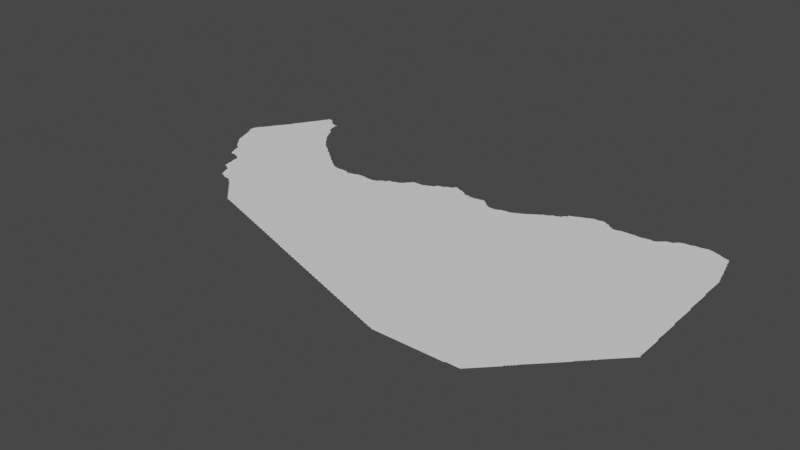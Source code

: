 # Source: somaliland.blend  (saved by Blender 3.3.6; exported with 4.5.12 LTS)
import bpy
from mathutils import Matrix  # noqa: F401  (used for matrix-valued properties, if any)

bpy.ops.wm.read_factory_settings(use_empty=True)
scene = bpy.context.scene
scene.name = 'Scene'

# ---- collections
col_collection = bpy.data.collections.new('Collection'); scene.collection.children.link(col_collection)

# ---- node groups
ng_auto_smooth = bpy.data.node_groups.new('Auto Smooth', 'GeometryNodeTree')
_s = ng_auto_smooth.interface.new_socket(name='Geometry', in_out='OUTPUT', socket_type='NodeSocketGeometry')
_s = ng_auto_smooth.interface.new_socket(name='Geometry', in_out='INPUT', socket_type='NodeSocketGeometry')
_s = ng_auto_smooth.interface.new_socket(name='Angle', in_out='INPUT', socket_type='NodeSocketFloat')
_s.subtype = 'ANGLE'
_s.min_value = 0.0
_s.max_value = 3.142
ng_auto_smooth.is_modifier = True
_N = ng_auto_smooth.nodes; _L = ng_auto_smooth.links
n0 = _N.new('NodeGroupOutput'); n0.name = 'Group Output'; n0.location = (480, -100)
n1 = _N.new('NodeGroupInput'); n1.name = 'Group Input'; n1.location = (-420, -300)
n2 = _N.new('NodeGroupInput'); n2.name = 'Group Input.001'; n2.location = (-60, -100)
n3 = _N.new('GeometryNodeSetShadeSmooth'); n3.name = 'Set Shade Smooth'; n3.location = (120, -100)
n3.domain = 'EDGE'
n4 = _N.new('GeometryNodeSetShadeSmooth'); n4.name = 'Set Shade Smooth.001'; n4.location = (300, -100)
n5 = _N.new('GeometryNodeInputMeshEdgeAngle'); n5.name = 'Edge Angle'; n5.location = (-420, -220)
n6 = _N.new('GeometryNodeInputEdgeSmooth'); n6.name = 'Is Edge Smooth'; n6.location = (-60, -160)
n7 = _N.new('GeometryNodeInputShadeSmooth'); n7.name = 'Is Face Smooth'; n7.location = (-240, -340)
n8 = _N.new('FunctionNodeBooleanMath'); n8.name = 'Boolean Math'; n8.location = (-60, -220)
n9 = _N.new('FunctionNodeCompare'); n9.name = 'Compare'; n9.location = (-240, -180)
n9.operation = 'LESS_EQUAL'
_L.new(n5.outputs[0], n9.inputs[0])
_L.new(n4.outputs[0], n0.inputs[0])
_L.new(n1.outputs[1], n9.inputs[1])
_L.new(n9.outputs[0], n8.inputs[0])
_L.new(n7.outputs[0], n8.inputs[1])
_L.new(n2.outputs[0], n3.inputs[0])
_L.new(n6.outputs[0], n3.inputs[1])
_L.new(n3.outputs[0], n4.inputs[0])
_L.new(n8.outputs[0], n3.inputs[2])
n0.is_active_output = True

# ---- world
world_world = bpy.data.worlds.new('World'); scene.world = world_world
world_world.use_nodes = True; world_world.node_tree.nodes.clear()
_N = world_world.node_tree.nodes; _L = world_world.node_tree.links
n0 = _N.new('ShaderNodeOutputWorld'); n0.name = 'World Output'; n0.location = (300, 300)
n1 = _N.new('ShaderNodeBackground'); n1.name = 'Background'; n1.location = (10, 300)
n1.inputs[0].default_value = (0.05088, 0.05088, 0.05088, 1.0)
_L.new(n1.outputs[0], n0.inputs[0])
n0.is_active_output = True
world_world.color = (0.05088, 0.05088, 0.05088)
world_world.use_sun_shadow = False
world_world.sun_shadow_jitter_overblur = 0.0

# ---- meshes
me_mesh = bpy.data.meshes.new('Mesh')
me_mesh.from_pydata([(42.88, 10.22, -5.28e-08), (42.87, 10.23, -8.768e-08), (43.08, 9.915, -7.501e-08), (43.1, 9.899, -4.217e-08), (43.09, 9.911, -9.079e-08), (43.11, 9.89, -4.162e-08), (43.11, 9.893, -8.99e-08), (43.12, 9.917, -9.988e-08), (43.11, 9.89, -3.329e-08), (43.12, 9.893, -8.362e-08), (43.11, 9.896, -7.38e-08), (43.13, 9.896, -8.641e-08), (43.15, 9.897, -6.694e-08), (43.17, 9.893, -8.723e-08), (43.19, 9.878, -8.597e-08), (43.19, 9.89, -9.776e-08), (42.9, 10.19, -6.796e-08), (42.89, 10.21, -9.509e-08), (42.91, 10.17, -7.658e-08), (42.91, 10.19, -9.587e-08), (42.94, 10.14, -7.066e-08), (42.93, 10.15, -8.269e-08), (42.93, 10.17, -9.846e-08), (42.96, 10.12, -6.126e-08), (42.95, 10.13, -8.92e-08), (42.98, 10.1, -7.125e-08), (42.97, 10.11, -9.368e-08), (42.99, 10.09, -9.326e-08), (43.01, 10.08, -6.638e-08), (43.01, 10.09, -9.848e-08), (43.04, 10.02, -4.162e-08), (43.04, 10.03, -7.277e-08), (43.03, 10.05, -8.723e-08), (43.03, 10.07, -9.518e-08), (43.06, 9.973, -6.564e-08), (43.05, 9.991, -8.492e-08), (43.05, 10.01, -9.644e-08), (43.08, 9.932, -8.091e-08), (43.07, 9.951, -8.934e-08), (43.07, 9.97, -9.848e-08), (43.19, 10.08, -9.988e-08), (43.32, 9.6, -3.329e-08), (43.33, 9.596, -8.358e-08), (43.36, 9.58, -4.162e-08), (43.35, 9.591, -9.661e-08), (43.37, 9.575, -7.787e-08), (43.4, 9.559, -4.412e-08), (43.39, 9.571, -8.758e-08), (43.42, 9.512, -6.972e-08), (43.41, 9.531, -8.49e-08), (43.41, 9.551, -9.194e-08), (43.44, 9.458, -4.162e-08), (43.44, 9.472, -7.581e-08), (43.43, 9.491, -9.063e-08), (43.63, 9.552, -9.988e-08), (43.46, 9.419, -4.217e-08), (43.45, 9.432, -8.031e-08), (43.45, 9.451, -9.184e-08), (43.47, 9.415, -8.092e-08), (43.5, 9.399, -4.412e-08), (43.49, 9.411, -9.317e-08), (43.51, 9.395, -8.568e-08), (43.21, 9.873, -8.566e-08), (43.23, 9.858, -6.409e-08), (43.23, 9.87, -9.681e-08), (43.26, 9.834, -4.661e-08), (43.25, 9.853, -8.604e-08), (43.28, 9.732, -5.261e-08), (43.28, 9.751, -7.816e-08), (43.27, 9.771, -8.523e-08), (43.27, 9.79, -8.997e-08), (43.27, 9.81, -9.378e-08), (43.27, 9.83, -9.662e-08), (43.3, 9.632, -6.187e-08), (43.3, 9.651, -7.937e-08), (43.29, 9.671, -8.721e-08), (43.29, 9.69, -9.227e-08), (43.29, 9.71, -9.748e-08), (43.29, 9.73, -9.926e-08), (43.31, 9.611, -9.332e-08), (43.45, 9.868, -9.988e-08), (43.58, 10.7, -9.988e-08), (43.73, 9.273, -7.732e-08), (43.75, 9.253, -7.732e-08), (43.75, 9.27, -9.627e-08), (43.77, 9.233, -7.732e-08), (43.77, 9.25, -9.926e-08), (43.79, 9.213, -8.951e-08), (43.79, 9.23, -9.926e-08), (43.81, 9.193, -7.732e-08), (43.81, 9.21, -9.926e-08), (43.83, 9.173, -7.732e-08), (43.83, 9.19, -9.926e-08), (43.54, 9.379, -4.412e-08), (43.53, 9.391, -9.34e-08), (43.55, 9.377, -8.446e-08), (43.57, 9.375, -9.117e-08), (43.59, 9.372, -8.942e-08), (43.61, 9.371, -9.499e-08), (43.63, 9.359, -5.29e-08), (43.63, 9.37, -9.848e-08), (43.66, 9.34, -6.591e-08), (43.65, 9.352, -8.293e-08), (43.67, 9.332, -9.008e-08), (43.69, 9.313, -7.894e-08), (43.71, 9.293, -7.732e-08), (43.71, 9.31, -9.926e-08), (43.73, 9.29, -9.926e-08), (44.14, 9.925, -9.988e-08), (44.13, 8.958, -5.993e-08), (44.15, 8.955, -8.435e-08), (43.85, 9.153, -7.732e-08), (43.85, 9.17, -9.513e-08), (43.87, 9.133, -7.732e-08), (43.87, 9.15, -9.926e-08), (43.89, 9.113, -7.732e-08), (43.89, 9.13, -9.926e-08), (43.91, 9.093, -7.732e-08), (43.91, 9.11, -9.513e-08), (43.93, 9.073, -7.732e-08), (43.93, 9.09, -9.926e-08), (43.95, 9.053, -7.732e-08), (43.95, 9.07, -9.926e-08), (43.97, 9.033, -7.732e-08), (43.97, 9.05, -9.513e-08), (44.05, 9.317, -9.988e-08), (43.99, 9.013, -7.732e-08), (43.99, 9.03, -9.926e-08), (44.01, 8.998, -5.993e-08), (44.01, 9.01, -9.705e-08), (44.03, 8.995, -8.864e-08), (44.05, 8.991, -9.856e-08), (44.07, 8.978, -7.921e-08), (44.07, 8.99, -9.848e-08), (44.09, 8.975, -8.435e-08), (44.11, 8.971, -9.304e-08), (44.13, 8.97, -9.852e-08), (44.19, 10.28, -9.988e-08), (44.17, 8.951, -8.953e-08), (44.19, 8.938, -5.993e-08), (44.19, 8.95, -9.756e-08), (44.21, 8.935, -8.435e-08), (44.23, 8.931, -9.468e-08), (44.25, 8.918, -5.993e-08), (44.25, 8.93, -9.848e-08), (44.27, 8.915, -8.435e-08), (44.25, 8.981, -9.988e-08), (44.29, 8.911, -9.304e-08), (44.31, 8.898, -5.993e-08), (44.31, 8.91, -9.848e-08), (44.33, 8.895, -9.454e-08), (44.35, 8.891, -8.953e-08), (44.37, 8.878, -5.993e-08), (44.37, 8.89, -9.756e-08), (44.66, 9.064, -9.988e-08), (44.39, 8.875, -8.435e-08), (44.41, 8.871, -9.517e-08), (44.43, 8.858, -5.993e-08), (44.43, 8.87, -9.848e-08), (44.45, 8.855, -8.435e-08), (44.47, 8.851, -8.953e-08), (44.53, 9.562, -9.988e-08), (44.42, 9.79, -7.491e-08), (44.49, 9.82, -8.74e-08), (44.49, 8.838, -5.993e-08), (44.49, 8.85, -9.848e-08), (44.51, 8.835, -8.362e-08), (44.53, 8.831, -9.504e-08), (44.55, 8.818, -6.459e-08), (44.55, 8.83, -9.716e-08), (44.57, 8.814, -8.407e-08), (44.59, 8.811, -9.387e-08), (44.61, 8.798, -6.459e-08), (44.61, 8.81, -9.926e-08), (44.63, 8.794, -8.407e-08), (44.65, 8.791, -9.387e-08), (44.67, 8.778, -6.459e-08), (44.67, 8.79, -9.926e-08), (44.69, 8.774, -8.87e-08), (44.71, 8.771, -9.089e-08), (44.73, 8.758, -6.459e-08), (44.73, 8.77, -9.926e-08), (44.75, 8.754, -8.872e-08), (44.77, 8.751, -9.512e-08), (44.79, 8.738, -6.459e-08), (44.79, 8.75, -9.447e-08), (44.83, 9.706, -9.988e-08), (44.62, 9.82, -9.364e-08), (44.73, 9.8, 0.0), (44.74, 9.85, -9.988e-08), (44.67, 10.27, -9.988e-08), (45.09, 8.638, -6.459e-08), (45.11, 8.634, -9.624e-08), (44.81, 8.734, -8.407e-08), (44.83, 8.731, -9.387e-08), (44.85, 8.718, -6.459e-08), (44.85, 8.73, -9.926e-08), (44.87, 8.714, -8.87e-08), (44.89, 8.711, -9.089e-08), (44.91, 8.698, -6.459e-08), (44.91, 8.71, -9.716e-08), (44.93, 8.694, -8.407e-08), (44.95, 8.691, -9.875e-08), (44.97, 8.678, -6.459e-08), (44.97, 8.69, -9.884e-08), (44.99, 8.674, -8.407e-08), (45.01, 8.671, -9.089e-08), (45.03, 8.658, -6.459e-08), (45.03, 8.67, -9.926e-08), (45.05, 8.654, -8.87e-08), (45.07, 8.651, -9.387e-08), (45.09, 8.65, -9.926e-08), (45.47, 9.393, -9.988e-08), (44.86, 9.994, -9.988e-08), (45.26, 10.31, -9.988e-08), (45.14, 9.8, -2.497e-08), (45.16, 9.85, -9.988e-08), (44.93, 10.4, -9.974e-08), (45.13, 8.631, -9.089e-08), (45.15, 8.618, -6.459e-08), (45.15, 8.63, -9.964e-08), (45.17, 8.614, -8.872e-08), (45.19, 8.611, -9.387e-08), (45.21, 8.598, -6.68e-08), (45.21, 8.61, -9.926e-08), (45.7, 8.85, -9.988e-08), (45.23, 8.594, -8.529e-08), (45.26, 8.58, -3.329e-08), (45.25, 8.591, -9.387e-08), (45.27, 8.578, -7.894e-08), (45.29, 8.574, -8.529e-08), (45.31, 8.571, -8.925e-08), (45.33, 8.558, -6.972e-08), (45.35, 8.554, -8.529e-08), (45.37, 8.551, -9.726e-08), (45.38, 8.54, -3.329e-08), (45.39, 8.538, -6.972e-08), (45.41, 8.534, -8.965e-08), (45.44, 8.52, -6.443e-08), (45.43, 8.531, -9.76e-08), (45.24, 9.82, -9.988e-08), (45.45, 8.518, -6.972e-08), (45.47, 8.514, -8.529e-08), (45.71, 8.557, -9.988e-08), (45.5, 8.5, -3.329e-08), (45.49, 8.511, -9.136e-08), (45.51, 8.498, -8.707e-08), (45.53, 8.494, -8.963e-08), (45.56, 8.48, -6.443e-08), (45.55, 8.491, -9.23e-08), (45.57, 8.478, -6.972e-08), (45.59, 8.474, -8.529e-08), (45.61, 8.471, -9.318e-08), (45.63, 8.458, -8.59e-08), (45.65, 8.454, -8.529e-08), (45.67, 8.451, -9.136e-08), (45.69, 8.438, -7.561e-08), (45.71, 8.434, -8.529e-08), (45.74, 8.42, -3.329e-08), (45.73, 8.431, -9.622e-08), (45.75, 8.418, -6.972e-08), (45.56, 9.81, -9.676e-08), (45.67, 9.81, -2.497e-08), (45.76, 9.805, -7.491e-08), (46.04, 8.32, -4.162e-08), (46.05, 8.317, -7.142e-08), (46.07, 8.314, -9.1e-08), (45.77, 8.414, -9.117e-08), (45.8, 8.4, -3.329e-08), (45.79, 8.411, -9.136e-08), (45.81, 8.398, -6.972e-08), (45.83, 8.394, -8.529e-08), (45.86, 8.38, -3.329e-08), (45.85, 8.391, -9.374e-08), (45.87, 8.378, -6.972e-08), (45.89, 8.374, -8.967e-08), (45.92, 8.36, -4.162e-08), (45.91, 8.371, -8.975e-08), (45.93, 8.357, -9.4e-08), (45.95, 8.354, -8.738e-08), (45.98, 8.34, -4.162e-08), (45.97, 8.351, -9.246e-08), (45.99, 8.337, -8.028e-08), (46.01, 8.334, -8.738e-08), (46.03, 8.455, -9.988e-08), (46.03, 8.331, -9.246e-08), (46.01, 9.82, -7.491e-08), (45.88, 10.12, -9.988e-08), (46.12, 9.81, -6.867e-08), (46.1, 8.3, -4.162e-08), (46.09, 8.311, -9.58e-08), (46.11, 8.297, -8.028e-08), (46.13, 8.294, -8.738e-08), (46.16, 8.28, -4.162e-08), (46.15, 8.291, -9.246e-08), (46.17, 8.277, -8.028e-08), (46.19, 8.274, -9.784e-08), (46.22, 8.26, -4.162e-08), (46.21, 8.271, -9.472e-08), (46.23, 8.257, -8.345e-08), (46.25, 8.254, -8.738e-08), (46.28, 8.24, -4.162e-08), (46.27, 8.251, -9.495e-08), (46.29, 8.237, -7.142e-08), (46.31, 8.234, -9.788e-08), (46.34, 8.22, -4.162e-08), (46.33, 8.231, -9.79e-08), (46.35, 8.217, -7.142e-08), (46.37, 8.214, -9.287e-08), (46.4, 8.2, -4.162e-08), (46.39, 8.211, -8.602e-08), (46.47, 8.905, -9.988e-08), (46.51, 9.621, -9.988e-08), (46.22, 9.825, -9.676e-08), (46.37, 9.814, -7.491e-08), (46.39, 10.11, -9.988e-08), (46.41, 8.197, -7.142e-08), (46.43, 8.194, -9.456e-08), (46.46, 8.18, -4.162e-08), (46.45, 8.191, -9.91e-08), (46.47, 8.177, -8.028e-08), (46.49, 8.174, -9.236e-08), (46.52, 8.16, -4.162e-08), (46.51, 8.171, -9.246e-08), (46.53, 8.157, -7.142e-08), (46.47, 8.341, -9.988e-08), (46.55, 8.154, -8.738e-08), (46.58, 8.14, -4.162e-08), (46.57, 8.151, -9.659e-08), (46.59, 8.137, -7.142e-08), (46.61, 8.133, -9.207e-08), (46.64, 8.12, -4.439e-08), (46.63, 8.13, -9.824e-08), (46.65, 8.117, -8.246e-08), (46.67, 8.113, -9.098e-08), (46.7, 8.1, -7.047e-08), (46.69, 8.11, -9.43e-08), (46.86, 8.185, -9.988e-08), (46.71, 8.097, -7.513e-08), (46.63, 8.996, -9.988e-08), (46.56, 9.0, -4.994e-08), (46.46, 9.82, -4.994e-08), (46.54, 9.82, -9.364e-08), (46.56, 9.944, -9.364e-08), (47.17, 9.947, -9.988e-08), (46.56, 9.997, -7.491e-08), (46.56, 10.08, -2.497e-08), (46.56, 10.2, 0.0), (46.58, 10.11, -7.491e-08), (46.6, 10.24, -9.988e-08), (46.8, 10.51, -9.988e-08), (47.0, 8.0, -4.439e-08), (47.01, 8.0, -4.994e-08), (47.03, 8.0, -4.994e-08), (46.73, 8.093, -9.245e-08), (46.76, 8.08, -4.439e-08), (46.75, 8.09, -9.43e-08), (46.77, 8.077, -7.513e-08), (46.79, 8.073, -8.694e-08), (46.82, 8.06, -7.788e-08), (46.81, 8.07, -9.43e-08), (46.83, 8.057, -7.513e-08), (46.85, 8.053, -8.694e-08), (46.88, 8.04, -4.439e-08), (46.87, 8.05, -9.295e-08), (46.89, 8.037, -7.513e-08), (46.91, 8.033, -8.694e-08), (46.94, 8.02, -4.439e-08), (46.93, 8.03, -9.43e-08), (46.95, 8.017, -8.745e-08), (46.97, 8.013, -8.694e-08), (46.99, 8.01, -1e-07), (47.04, 9.66, -8.74e-08), (47.88, 10.6, -9.988e-08), (47.05, 8.0, -4.994e-08), (47.07, 8.0, -4.994e-08), (47.09, 8.0, -4.994e-08), (47.11, 8.0, -4.994e-08), (47.13, 8.0, -4.994e-08), (47.15, 8.0, -4.994e-08), (47.17, 8.0, -4.994e-08), (47.19, 8.0, -4.994e-08), (47.21, 8.0, -4.994e-08), (47.23, 8.0, -4.994e-08), (47.25, 8.0, -4.994e-08), (47.27, 8.0, -4.994e-08), (47.29, 8.0, -4.994e-08), (47.31, 8.0, -4.994e-08), (47.33, 8.0, -4.994e-08), (47.35, 8.0, -4.994e-08), (47.42, 8.732, -9.988e-08), (47.3, 9.655, -9.364e-08), (47.15, 9.65, -9.676e-08), (47.39, 9.66, -7.491e-08), (47.37, 8.0, -4.994e-08), (47.39, 8.0, -4.994e-08), (47.41, 8.0, -4.994e-08), (47.43, 8.0, -4.994e-08), (47.45, 8.0, -4.994e-08), (47.47, 8.0, -4.994e-08), (47.49, 8.0, -4.994e-08), (47.51, 8.0, -4.994e-08), (47.52, 8.0, -8.452e-08), (47.54, 8.0, -8.205e-08), (47.58, 8.0, -4.994e-08), (47.61, 8.0, -4.994e-08), (47.63, 8.0, -4.994e-08), (47.7, 8.0, -4.994e-08), (47.68, 8.045, -9.988e-08), (47.62, 9.645, -9.988e-08), (47.48, 9.665, -9.364e-08), (47.77, 8.0, -4.994e-08), (47.79, 8.0, -4.994e-08), (47.83, 8.0, -4.792e-08), (47.83, 8.01, -9.831e-08), (47.85, 8.01, -9.58e-08), (47.89, 8.01, -9.364e-08), (47.97, 8.01, -9.35e-08), (47.99, 8.011, -9.055e-08), (48.01, 8.03, -9.107e-08), (47.74, 9.432, -9.988e-08), (47.73, 9.64, -8.74e-08), (48.01, 9.666, -8.74e-08), (47.91, 9.67, -9.676e-08), (48.0, 8.016, -6.703e-08), (48.02, 8.036, -6.703e-08), (48.03, 8.051, -9.282e-08), (48.04, 8.057, -7.777e-08), (48.05, 8.071, -9.185e-08), (48.07, 8.238, -9.988e-08), (48.06, 8.077, -6.126e-08), (48.07, 8.091, -9.185e-08), (48.08, 8.096, -5.868e-08), (48.09, 8.111, -8.928e-08), (48.1, 8.118, -5.327e-08), (48.11, 8.131, -8.928e-08), (48.12, 8.138, -5.327e-08), (48.13, 8.151, -8.814e-08), (48.14, 8.159, -6.686e-08), (48.15, 8.172, -8.602e-08), (48.16, 8.179, -6.644e-08), (48.17, 8.192, -8.602e-08), (48.18, 8.199, -6.584e-08), (48.19, 8.212, -8.368e-08), (48.2, 8.22, -3.329e-08), (48.21, 8.232, -8.844e-08), (48.25, 8.29, -9.816e-08), (48.22, 8.24, -3.329e-08), (48.23, 8.252, -7.366e-08), (48.24, 8.26, -3.329e-08), (48.25, 8.273, -7.838e-08), (48.27, 8.293, -7.732e-08), (48.27, 8.31, -9.924e-08), (48.29, 8.313, -7.829e-08), (48.3, 8.551, -9.988e-08), (48.29, 8.33, -9.81e-08), (48.31, 8.334, -7.468e-08), (48.31, 8.35, -9.76e-08), (48.4, 9.4, -9.988e-08), (48.12, 9.653, -9.364e-08), (48.23, 9.67, -9.364e-08), (48.35, 9.682, -9.988e-08), (48.33, 8.354, -7.468e-08), (48.33, 8.37, -9.76e-08), (48.34, 8.374, -7.391e-08), (48.35, 8.39, -9.104e-08), (48.36, 8.395, -7.135e-08), (48.37, 8.41, -9.587e-08), (48.38, 8.415, -7.135e-08), (48.39, 8.43, -9.587e-08), (48.4, 8.435, -8.089e-08), (48.41, 8.45, -9.399e-08), (48.43, 8.47, -9.341e-08), (48.42, 8.456, -6.703e-08), (48.44, 8.476, -6.703e-08), (48.45, 8.491, -9.294e-08), (48.46, 8.497, -7.782e-08), (48.47, 8.511, -9.185e-08), (48.48, 8.517, -6.126e-08), (48.49, 8.531, -9.185e-08), (48.5, 8.536, -7.805e-08), (48.51, 8.551, -8.928e-08), (48.52, 8.558, -5.327e-08), (48.53, 8.571, -8.26e-08), (48.54, 8.578, -5.327e-08), (48.55, 8.591, -8.835e-08), (48.56, 8.599, -4.217e-08), (48.57, 8.612, -8.602e-08), (48.59, 8.632, -9.688e-08), (48.58, 8.619, -4.217e-08), (48.6, 8.639, -4.217e-08), (48.78, 9.07, -9.988e-08), (48.62, 8.773, -9.988e-08), (48.61, 8.652, -8.437e-08), (48.62, 8.66, -6.143e-08), (48.63, 8.672, -8.161e-08), (48.65, 8.692, -8.226e-08), (48.5, 9.66, -9.364e-08), (48.44, 9.68, -4.994e-08), (48.82, 10.16, -9.988e-08), (48.64, 8.68, -3.329e-08), (48.67, 8.73, -9.781e-08), (48.66, 8.7, -3.329e-08), (48.67, 8.713, -7.894e-08), (48.69, 8.75, -9.755e-08), (48.69, 8.733, -7.732e-08), (48.71, 8.77, -9.689e-08), (48.71, 8.753, -7.732e-08), (48.73, 8.774, -7.468e-08), (48.73, 8.79, -9.76e-08), (48.75, 8.794, -7.468e-08), (48.75, 8.81, -9.319e-08), (48.77, 8.814, -7.491e-08), (48.77, 8.83, -9.587e-08), (48.79, 8.85, -9.474e-08), (48.78, 8.835, -7.135e-08), (48.81, 8.87, -9.461e-08), (48.81, 8.855, -7.135e-08), (48.82, 8.875, -6.796e-08), (48.83, 8.89, -8.883e-08), (48.84, 8.896, -6.703e-08), (48.85, 8.91, -9.399e-08), (48.86, 8.916, -6.703e-08), (48.87, 8.931, -8.662e-08), (48.88, 8.937, -6.126e-08), (48.89, 8.951, -9.185e-08), (48.9, 8.957, -6.126e-08), (48.78, 9.394, -9.988e-08), (48.91, 8.971, -9.176e-08), (48.92, 8.977, -6.126e-08), (48.93, 8.991, -9.033e-08), (48.94, 8.998, -7.303e-08), (48.95, 9.011, -8.928e-08), (48.64, 9.665, -9.364e-08), (48.74, 9.665, -6.867e-08), (48.98, 9.57, -9.988e-08), (48.86, 9.665, -9.052e-08), (48.96, 9.018, -7.288e-08), (48.97, 9.031, -8.928e-08), (48.98, 9.037, -5.527e-08), (48.99, 9.052, -7.766e-08), (49.0, 9.059, -4.217e-08), (49.01, 9.072, -8.602e-08), (49.07, 9.231, -9.819e-08), (49.02, 9.079, -6.615e-08), (49.03, 9.092, -8.469e-08), (49.04, 9.1, -3.329e-08), (49.05, 9.112, -8.161e-08), (49.06, 9.12, -6.11e-08), (49.07, 9.132, -8.161e-08), (49.07, 9.15, -9.536e-08), (49.07, 9.17, -9.364e-08), (49.07, 9.19, -9.364e-08), (49.07, 9.21, -9.364e-08), (49.07, 9.25, -9.275e-08), (49.07, 9.27, -9.275e-08), (49.08, 9.14, -3.329e-08), (49.08, 9.143, -4.439e-08), (49.07, 9.39, -9.806e-08), (49.07, 9.31, -9.421e-08), (49.07, 9.37, -9.426e-08), (49.07, 9.47, -9.192e-08), (49.06, 9.53, -9.147e-08), (49.07, 9.29, -9.275e-08), (49.07, 9.33, -9.156e-08), (49.07, 9.35, -9.156e-08), (49.07, 9.41, -8.99e-08), (49.07, 9.45, -8.99e-08), (49.06, 9.49, -8.74e-08), (49.06, 9.51, -8.74e-08), (49.06, 9.55, -8.517e-08), (49.06, 9.57, -8.324e-08), (49.06, 9.59, -8.324e-08), (49.02, 9.67, -8.74e-08), (49.06, 9.729, -1.051e-07), (49.05, 9.81, -9.78e-08), (49.05, 9.829, -9.368e-08), (49.05, 9.87, -9.364e-08), (49.05, 9.89, -9.215e-08), (49.05, 9.91, -9.275e-08), (49.06, 9.61, -8.324e-08), (49.06, 9.63, -8.088e-08), (49.06, 9.65, -7.491e-08), (49.06, 9.67, -7.491e-08), (49.06, 9.69, -7.491e-08), (49.06, 9.71, -7.491e-08), (49.06, 9.75, -4.994e-08), (49.06, 9.78, -4.994e-08), (49.06, 9.802, -4.162e-08), (49.05, 9.95, -9.857e-08), (49.05, 10.11, -9.756e-08), (49.04, 10.15, -9.632e-08), (49.04, 10.19, -9.764e-08), (49.05, 9.969, -9.412e-08), (49.04, 10.23, -8.889e-08), (49.05, 9.93, -9.275e-08), (49.05, 9.99, -9.156e-08), (49.05, 10.01, -9.156e-08), (49.05, 10.03, -9.156e-08), (49.05, 10.05, -8.975e-08), (49.05, 10.07, -8.99e-08), (49.05, 10.09, -8.99e-08), (49.05, 10.13, -8.756e-08), (49.04, 10.21, -8.468e-08), (42.86, 10.24, 4.162e-08), (43.42, 9.5, -3.47e-08), (43.3, 9.62, 3.329e-08), (43.68, 9.32, -3.586e-08), (45.32, 8.56, -3.494e-08), (45.62, 8.46, 3.329e-08), (45.68, 8.44, 3.329e-08), (47.1, 9.68, 0.0), (47.63, 9.68, 0.0), (47.81, 9.67, -4.37e-08), (48.08, 9.7, -7.491e-08), (48.18, 9.68, 0.0), (42.72, 10.56, -6.126e-08), (42.74, 10.54, -6.873e-08), (42.73, 10.55, -8.856e-08), (42.76, 10.49, -6.564e-08), (42.75, 10.51, -8.881e-08), (42.75, 10.53, -9.492e-08), (42.78, 10.44, -5.375e-08), (42.78, 10.45, -9.4e-08), (42.77, 10.47, -8.934e-08), (42.77, 10.49, -9.848e-08), (42.8, 10.38, -4.162e-08), (42.8, 10.39, -7.513e-08), (42.79, 10.41, -8.751e-08), (42.96, 10.66, -9.988e-08), (42.82, 10.33, -8.29e-08), (42.81, 10.35, -8.529e-08), (42.81, 10.37, -9.246e-08), (42.79, 10.43, -9.328e-08), (42.84, 10.27, -5.845e-08), (42.83, 10.29, -8.209e-08), (42.83, 10.31, -8.972e-08), (42.83, 10.33, -9.926e-08), (42.85, 10.25, -8.209e-08), (42.85, 10.27, -9.681e-08), (43.18, 10.59, -9.988e-08), (42.71, 10.56, -4.162e-08), (42.71, 10.57, -3.329e-08), (42.71, 10.56, -8.99e-08), (42.71, 10.57, -8.879e-08), (42.72, 10.57, -8.74e-08), (42.72, 10.59, -9.057e-08), (42.72, 10.61, -8.299e-08), (42.72, 10.63, -7.966e-08), (42.72, 10.64, -5.527e-08), (42.73, 10.65, -9.182e-08), (42.74, 10.67, -6.796e-08), (42.75, 10.67, -9.681e-08), (42.76, 10.7, -4.162e-08), (42.75, 10.69, -8.165e-08), (42.77, 10.71, -8.402e-08), (42.78, 10.72, -6.023e-08), (42.79, 10.73, -9.121e-08), (42.8, 10.75, -7.491e-08), (42.81, 10.75, -9.677e-08), (42.81, 10.77, -7.93e-08), (42.82, 10.78, -5.28e-08), (42.83, 10.79, -8.879e-08), (42.84, 10.81, -7.025e-08), (42.85, 10.81, -9.76e-08), (42.85, 10.83, -8.238e-08), (42.86, 10.84, -4.217e-08), (42.87, 10.85, -9.272e-08), (42.88, 10.87, -7.996e-08), (42.89, 10.87, -9.189e-08), (42.89, 10.89, -7.787e-08), (42.9, 10.9, -3.329e-08), (42.91, 10.91, -8.194e-08), (42.92, 10.92, -5.868e-08), (42.93, 10.93, -8.987e-08), (42.94, 10.95, -7.412e-08), (42.95, 10.95, -9.848e-08), (42.95, 10.97, -8.269e-08), (42.96, 10.98, -4.412e-08), (42.97, 10.99, -9.095e-08), (42.98, 11.01, -7.025e-08), (42.99, 11.01, -9.123e-08), (42.99, 11.03, -8.437e-08), (43.0, 11.04, -5.28e-08), (43.01, 11.05, -9.41e-08), (43.01, 11.07, -7.635e-08), (43.02, 11.08, -3.329e-08), (43.03, 11.09, -8.647e-08), (43.04, 11.11, -6.516e-08), (43.05, 11.11, -9.457e-08), (43.05, 11.13, -7.503e-08), (43.06, 11.14, -4.412e-08), (43.08, 11.17, -7.068e-08), (43.07, 11.15, -9.239e-08), (43.09, 11.17, -9.926e-08), (43.09, 11.19, -8.505e-08), (43.27, 11.22, -9.988e-08), (43.1, 11.2, -7.577e-08), (43.11, 11.21, -9.419e-08), (43.12, 11.24, -3.329e-08), (43.11, 11.23, -9.181e-08), (43.13, 11.25, -8.848e-08), (43.14, 11.27, -6.748e-08), (43.15, 11.27, -9.591e-08), (43.15, 11.29, -7.516e-08), (43.16, 11.3, -4.412e-08), (43.17, 11.31, -8.897e-08), (43.18, 11.33, -7.311e-08), (43.19, 11.33, -9.926e-08), (43.19, 11.35, -8.566e-08), (43.2, 11.36, -6.193e-08), (43.53, 11.18, -9.008e-08), (43.51, 11.19, -9.281e-08), (43.21, 11.37, -9.735e-08), (43.22, 11.4, -4.162e-08), (43.21, 11.39, -9.258e-08), (43.23, 11.41, -8.959e-08), (43.24, 11.43, -6.835e-08), (43.25, 11.43, -9.693e-08), (43.25, 11.45, -8.324e-08), (43.26, 11.46, -6.597e-08), (43.27, 11.46, -7.816e-08), (43.29, 11.46, -8.155e-08), (43.32, 11.44, -7.61e-08), (43.31, 11.45, -9.419e-08), (43.31, 11.46, -6.144e-08), (43.33, 11.43, -1.145e-07), (43.36, 11.4, -7.153e-08), (43.35, 11.41, -8.892e-08), (43.34, 11.43, -8.99e-08), (43.34, 11.43, -4.217e-08), (43.35, 11.42, -7.491e-08), (43.35, 11.43, -4.772e-08), (43.34, 11.43, -4.162e-08), (43.37, 11.39, -8.814e-08), (43.4, 11.38, -6.636e-08), (43.39, 11.38, -5.716e-08), (43.43, 11.37, -9.197e-08), (43.41, 11.37, -9.458e-08), (43.49, 11.25, -9.669e-08), (43.46, 11.33, -9.988e-08), (43.45, 11.35, -9.294e-08), (43.44, 11.36, -5.28e-08), (43.48, 11.33, -8.267e-08), (43.46, 11.35, -5.993e-08), (43.46, 11.35, -3.329e-08), (43.46, 11.35, -5.993e-08), (43.47, 11.35, -6.278e-08), (43.47, 11.36, -3.329e-08), (43.47, 11.36, -9.567e-08), (43.47, 11.36, -5.845e-08), (43.51, 11.21, -8.981e-08), (43.49, 11.27, -8.897e-08), (43.48, 11.29, -8.091e-08), (43.48, 11.31, -7.491e-08), (43.48, 11.35, -1.181e-07), (43.49, 11.36, -4.994e-08), (43.49, 11.36, -5.993e-08), (43.49, 11.36, -5.993e-08), (43.48, 11.36, -7.491e-08), (43.49, 11.36, -4.162e-08), (43.5, 11.23, -7.14e-08), (43.5, 11.24, -4.162e-08), (43.69, 10.93, -9.976e-08), (43.81, 10.65, -9.988e-08), (43.71, 10.91, -9.705e-08), (43.75, 10.87, -9.663e-08), (43.77, 10.85, -8.538e-08), (43.76, 10.86, -4.412e-08), (43.81, 10.81, -8.436e-08), (43.79, 10.81, -9.926e-08), (43.79, 10.83, -7.838e-08), (43.78, 10.84, -3.329e-08), (43.84, 10.78, -8.104e-08), (43.83, 10.79, -8.814e-08), (43.82, 10.8, -4.217e-08), (43.55, 11.17, -9.218e-08), (43.57, 11.13, -9.38e-08), (43.55, 11.18, -7.325e-08), (43.61, 11.05, -9.845e-08), (43.57, 11.15, -8.032e-08), (43.56, 11.16, -4.412e-08), (43.59, 11.09, -8.926e-08), (43.59, 11.11, -8.25e-08), (43.58, 11.12, -5.438e-08), (43.65, 10.99, -9.611e-08), (43.63, 11.01, -9.813e-08), (43.61, 11.07, -8.424e-08), (43.6, 11.08, -5.868e-08), (43.63, 11.03, -8.566e-08), (43.62, 11.04, -6.193e-08), (43.67, 10.97, -8.687e-08), (43.64, 11.01, -6.973e-08), (43.66, 10.98, -6.326e-08), (43.69, 10.95, -8.309e-08), (43.68, 10.96, -4.217e-08), (43.71, 10.93, -7.627e-08), (43.73, 10.89, -9.399e-08), (43.72, 10.91, -7.132e-08), (43.74, 10.88, -6.023e-08), (44.03, 10.63, -9.799e-08), (44.13, 10.55, -8.902e-08), (44.17, 10.51, -9.7e-08), (44.15, 10.53, -9.492e-08), (44.14, 10.54, -6.023e-08), (43.87, 10.75, -9.74e-08), (43.85, 10.77, -9.306e-08), (43.87, 10.76, -7.132e-08), (43.91, 10.73, -8.604e-08), (43.89, 10.75, -7.679e-08), (43.9, 10.74, -3.329e-08), (43.94, 10.7, -8.175e-08), (43.93, 10.71, -9.067e-08), (43.92, 10.72, -4.412e-08), (43.95, 10.69, -9.139e-08), (43.97, 10.67, -9.469e-08), (43.97, 10.68, -7.166e-08), (43.99, 10.67, -7.991e-08), (44.02, 10.64, -7.613e-08), (44.01, 10.65, -8.616e-08), (44.0, 10.66, -3.329e-08), (44.05, 10.61, -9.23e-08), (44.05, 10.62, -6.748e-08), (44.07, 10.59, -9.848e-08), (44.07, 10.6, -7.391e-08), (44.1, 10.58, -6.593e-08), (44.09, 10.59, -7.894e-08), (44.11, 10.57, -8.469e-08), (44.12, 10.56, -5.527e-08), (44.17, 10.52, -7.283e-08), (44.19, 10.51, -9.555e-08), (44.25, 10.45, -9.947e-08), (44.21, 10.49, -8.453e-08), (44.2, 10.5, -4.162e-08), (44.23, 10.47, -8.992e-08), (44.22, 10.48, -5.868e-08), (44.25, 10.46, -7.025e-08), (44.29, 10.43, -9.047e-08), (44.27, 10.45, -7.814e-08), (44.31, 10.41, -9.49e-08), (44.28, 10.44, -3.329e-08), (44.3, 10.42, -5.28e-08), (44.33, 10.41, -8.942e-08), (44.35, 10.4, -8.152e-08), (44.39, 10.39, -9.401e-08), (44.37, 10.39, -9.848e-08), (44.37, 10.4, -6.144e-08), (44.41, 10.39, -8.603e-08), (44.43, 10.39, -8.737e-08), (44.45, 10.39, -9.848e-08), (44.45, 10.4, -4.756e-08), (44.47, 10.39, -9.458e-08), (44.46, 10.4, -4.162e-08), (44.51, 10.39, -9.382e-08), (44.49, 10.39, -9.228e-08), (44.55, 10.37, -9.794e-08), (44.53, 10.39, -8.407e-08), (44.55, 10.38, -6.3e-08), (44.57, 10.37, -9.364e-08), (44.59, 10.37, -9.536e-08), (44.6, 10.38, -4.439e-08), (44.61, 10.38, -8.859e-08), (44.63, 10.38, -6.326e-08), (44.65, 10.39, -8.65e-08), (44.67, 10.39, -9.692e-08), (44.68, 10.4, -4.606e-08), (44.69, 10.4, -7.708e-08), (44.71, 10.41, -8.523e-08), (44.73, 10.41, -9.681e-08), (44.75, 10.41, -9.457e-08), (44.79, 10.41, -9.328e-08), (44.77, 10.41, -9.094e-08), (44.81, 10.41, -8.647e-08), (44.83, 10.4, -8.234e-08), (44.85, 10.4, -8.324e-08), (44.91, 10.4, -9.552e-08), (44.95, 10.41, -9.647e-08), (44.97, 10.41, -9.43e-08), (44.98, 10.42, -4.412e-08), (45.06, 10.39, -9.988e-08), (44.99, 10.43, -8.192e-08), (44.99, 10.44, -4.994e-08), (44.99, 10.45, -6.076e-08), (44.99, 10.44, -6.916e-08), (44.99, 10.45, -7.741e-08), (45.0, 10.44, -7.491e-08), (45.0, 10.45, -4.412e-08), (45.01, 10.43, -9.816e-08), (45.01, 10.45, -9.739e-08), (45.01, 10.45, -8.402e-08), (45.02, 10.45, -8.449e-08), (45.02, 10.46, -3.329e-08), (45.03, 10.46, -6.992e-08), (45.05, 10.47, -8.723e-08), (45.07, 10.47, -9.76e-08), (45.07, 10.49, -8.238e-08), (45.08, 10.5, -7.846e-08), (45.09, 10.51, -8.45e-08), (45.11, 10.51, -9.018e-08), (45.13, 10.51, -9.41e-08), (45.15, 10.51, -9.77e-08), (45.15, 10.52, -6.409e-08), (45.17, 10.53, -9.049e-08), (45.19, 10.53, -9.339e-08), (45.2, 10.54, -4.412e-08), (45.21, 10.54, -7.955e-08), (45.23, 10.55, -9.168e-08), (45.24, 10.56, -5.327e-08), (45.25, 10.57, -9.099e-08), (45.26, 10.58, -8.182e-08), (45.27, 10.59, -9.508e-08), (45.27, 10.6, -7.135e-08), (45.29, 10.61, -9.473e-08), (45.29, 10.62, -7.135e-08), (45.31, 10.63, -9.681e-08), (45.31, 10.65, -7.468e-08), (45.33, 10.65, -9.699e-08), (45.33, 10.66, -6.736e-08), (45.35, 10.66, -7.491e-08), (45.37, 10.66, -7.491e-08), (45.39, 10.66, -7.491e-08), (45.41, 10.66, -7.491e-08), (45.43, 10.66, -7.491e-08), (45.58, 10.57, -9.988e-08), (45.49, 10.68, -9.893e-08), (45.45, 10.66, -7.305e-08), (45.47, 10.67, -8.928e-08), (45.48, 10.68, -4.412e-08), (45.51, 10.69, -9.255e-08), (45.53, 10.7, -6.792e-08), (45.53, 10.69, -9.611e-08), (45.55, 10.71, -8.498e-08), (45.57, 10.71, -9.48e-08), (45.58, 10.73, -7.975e-08), (45.59, 10.73, -9.677e-08), (45.59, 10.75, -8.192e-08), (45.6, 10.76, -4.217e-08), (45.61, 10.76, -8.661e-08), (45.63, 10.77, -8.707e-08), (45.65, 10.77, -9.073e-08), (45.67, 10.77, -9.427e-08), (45.67, 10.78, -5.216e-08), (45.73, 10.81, -9.984e-08), (45.7, 10.8, -5.327e-08), (45.69, 10.79, -9.737e-08), (45.71, 10.81, -8.628e-08), (45.74, 10.82, -5.375e-08), (45.75, 10.82, -8.209e-08), (45.84, 10.84, -9.948e-08), (45.77, 10.83, -9.591e-08), (45.77, 10.85, -8.067e-08), (45.78, 10.86, -3.329e-08), (45.79, 10.86, -6.326e-08), (45.81, 10.85, -9.715e-08), (45.81, 10.86, -7.047e-08), (45.83, 10.85, -8.505e-08), (45.85, 10.83, -9.711e-08), (45.87, 10.83, -9.002e-08), (45.89, 10.83, -8.491e-08), (45.91, 10.81, -9.5e-08), (45.9, 10.82, -6.193e-08), (45.95, 10.79, -9.469e-08), (45.94, 10.8, -6.984e-08), (45.93, 10.81, -7.855e-08), (45.97, 10.77, -9.741e-08), (45.97, 10.78, -6.95e-08), (45.99, 10.77, -9.834e-08), (46.01, 10.77, -9.261e-08), (46.03, 10.77, -8.819e-08), (46.05, 10.76, -9.09e-08), (46.07, 10.76, -8.909e-08), (46.37, 10.51, -9.988e-08), (46.09, 10.76, -8.324e-08), (46.11, 10.76, -7.547e-08), (46.13, 10.76, -8.848e-08), (46.15, 10.77, -9.291e-08), (46.19, 10.77, -9.798e-08), (46.17, 10.77, -9.134e-08), (46.19, 10.78, -6.049e-08), (46.25, 10.77, -9.912e-08), (46.21, 10.78, -7.491e-08), (46.23, 10.78, -6.998e-08), (46.24, 10.78, -3.329e-08), (46.31, 10.71, -9.762e-08), (46.27, 10.75, -9.153e-08), (46.26, 10.76, -5.28e-08), (46.29, 10.73, -9.587e-08), (46.29, 10.74, -6.973e-08), (46.33, 10.69, -9.699e-08), (46.31, 10.72, -7.135e-08), (46.33, 10.71, -7.491e-08), (46.35, 10.69, -8.49e-08), (46.37, 10.68, -8.234e-08), (46.41, 10.68, -8.677e-08), (46.39, 10.68, -8.324e-08), (46.5, 10.52, -9.988e-08), (46.56, 10.35, -7.491e-08), (46.56, 10.58, -1.249e-08), (46.6, 10.49, -7.491e-08), (46.43, 10.68, -7.491e-08), (46.45, 10.68, -7.547e-08), (46.47, 10.69, -9.138e-08), (46.53, 10.67, -9.988e-08), (46.49, 10.69, -9.105e-08), (46.49, 10.7, -6.084e-08), (46.51, 10.71, -8.49e-08), (46.53, 10.71, -9.385e-08), (46.55, 10.71, -9.77e-08), (46.55, 10.72, -4.661e-08), (46.57, 10.72, -7.454e-08), (46.61, 10.72, -1.207e-07), (46.59, 10.72, -8.164e-08), (46.63, 10.73, -8.874e-08), (46.65, 10.73, -9.681e-08), (46.65, 10.74, -6.409e-08), (46.67, 10.75, -8.855e-08), (46.69, 10.75, -9.095e-08), (46.69, 10.76, -6.409e-08), (46.71, 10.77, -8.472e-08), (46.73, 10.77, -9.819e-08), (46.73, 10.78, -6.638e-08), (46.75, 10.79, -8.684e-08), (46.77, 10.79, -9.848e-08), (46.77, 10.8, -6.638e-08), (46.79, 10.81, -6.937e-08), (46.81, 10.83, -7.814e-08), (46.83, 10.83, -9.677e-08), (46.83, 10.84, -6.796e-08), (46.85, 10.85, -9.182e-08), (46.86, 10.86, -5.527e-08), (46.87, 10.87, -8.309e-08), (46.89, 10.87, -9.593e-08), (46.95, 10.91, -9.927e-08), (47.34, 10.93, -9.988e-08), (46.89, 10.88, -7.399e-08), (46.91, 10.89, -9.5e-08), (46.92, 10.9, -6.354e-08), (46.93, 10.91, -8.785e-08), (46.96, 10.92, -6.445e-08), (46.97, 10.92, -6.57e-08), (46.99, 10.93, -8.502e-08), (47.0, 10.94, -4.217e-08), (47.01, 10.95, -9.381e-08), (47.01, 10.96, -6.4e-08), (47.03, 10.96, -5.842e-08), (47.05, 10.96, -7.38e-08), (47.07, 10.97, -8.971e-08), (47.08, 10.98, -7.892e-08), (47.09, 10.98, -7.38e-08), (47.21, 11.0, -9.988e-08), (47.11, 10.99, -9.495e-08), (47.11, 11.01, -8.768e-08), (47.12, 11.02, -6.825e-08), (47.13, 11.03, -8.684e-08), (47.15, 11.03, -9.926e-08), (47.15, 11.05, -9.228e-08), (47.15, 11.06, -6.564e-08), (47.17, 11.07, -8.49e-08), (47.19, 11.07, -9.221e-08), (47.2, 11.08, -4.162e-08), (47.21, 11.08, -7.143e-08), (47.23, 11.09, -9.079e-08), (47.25, 11.11, -7.855e-08), (47.27, 11.11, -9.221e-08), (47.28, 11.12, -4.162e-08), (47.29, 11.12, -7.581e-08), (47.31, 11.13, -8.914e-08), (47.33, 11.13, -9.926e-08), (47.33, 11.14, -8.585e-08), (47.35, 11.15, -8.723e-08), (47.37, 11.15, -9.603e-08), (47.38, 11.16, -5.771e-08), (47.39, 11.17, -8.407e-08), (47.41, 11.17, -9.148e-08), (47.43, 11.17, -9.073e-08), (47.45, 11.17, -9.71e-08), (47.47, 11.17, -9.439e-08), (47.48, 11.18, -4.439e-08), (47.51, 11.18, -8.129e-08), (47.49, 11.18, -6.784e-08), (47.53, 11.17, -9.738e-08), (47.53, 11.18, -4.735e-08), (47.55, 11.17, -8.785e-08), (47.61, 11.13, -9.453e-08), (47.59, 11.15, -8.599e-08), (47.57, 11.15, -9.508e-08), (47.56, 11.16, -6.354e-08), (47.6, 11.14, -3.329e-08), (47.63, 11.11, -9.508e-08), (47.62, 11.12, -6.354e-08), (47.66, 11.1, -3.827e-08), (47.65, 11.11, -7.855e-08), (47.67, 11.09, -9.245e-08), (47.69, 11.09, -9.271e-08), (47.71, 11.09, -9.671e-08), (47.73, 11.09, -9.154e-08), (47.73, 11.1, -5.845e-08), (47.75, 11.1, -8.152e-08), (47.77, 11.11, -8.894e-08), (47.79, 11.11, -9.364e-08), (47.83, 11.11, -9.56e-08), (47.81, 11.11, -9.241e-08), (47.87, 11.11, -9.473e-08), (47.85, 11.11, -9.275e-08), (47.89, 11.11, -9.531e-08), (47.95, 11.11, -9.949e-08), (47.91, 11.11, -9.76e-08), (47.91, 11.12, -7.167e-08), (47.93, 11.11, -9.76e-08), (47.93, 11.12, -6.638e-08), (47.97, 11.11, -9.424e-08), (48.09, 11.03, -9.988e-08), (47.99, 11.11, -9.202e-08), (48.01, 11.11, -9.364e-08), (48.03, 11.11, -9.848e-08), (48.03, 11.12, -4.756e-08), (48.05, 11.12, -6.784e-08), (48.07, 11.12, -8.234e-08), (48.09, 11.13, -9.121e-08), (48.11, 11.13, -8.756e-08), (48.13, 11.12, -9.153e-08), (48.15, 11.13, -8.49e-08), (48.17, 11.13, -9.304e-08), (48.17, 11.15, -7.468e-08), (48.37, 11.17, -9.988e-08), (48.19, 11.15, -9.677e-08), (48.19, 11.16, -7.135e-08), (48.21, 11.17, -9.508e-08), (48.22, 11.18, -6.703e-08), (48.23, 11.19, -9.302e-08), (48.27, 11.21, -9.279e-08), (48.24, 11.2, -5.868e-08), (48.25, 11.2, -8.334e-08), (48.29, 11.21, -9.119e-08), (48.31, 11.21, -9.77e-08), (48.31, 11.22, -7.135e-08), (48.33, 11.23, -9.587e-08), (48.33, 11.25, -7.584e-08), (48.35, 11.25, -9.76e-08), (48.35, 11.26, -7.582e-08), (48.37, 11.27, -8.827e-08), (48.39, 11.27, -9.688e-08), (48.39, 11.28, -5.845e-08), (48.41, 11.28, -7.491e-08), (48.45, 11.28, -7.493e-08), (48.47, 11.28, -7.454e-08), (48.49, 11.29, -8.623e-08), (48.51, 11.29, -9.926e-08), (48.51, 11.3, -7.547e-08), (48.53, 11.3, -9.553e-08), (48.59, 11.3, -8.74e-08), (48.61, 11.31, -8.768e-08), (48.63, 11.31, -9.151e-08), (48.64, 11.32, -3.329e-08), (48.87, 10.91, -9.988e-08), (49.01, 10.83, -9.612e-08), (48.78, 11.23, -9.988e-08), (48.87, 11.25, -9.808e-08), (48.93, 11.15, -9.868e-08), (48.95, 11.07, -9.532e-08), (48.94, 11.13, -8.337e-08), (48.93, 11.17, -9.039e-08), (48.93, 11.19, -8.639e-08), (48.99, 10.93, -9.661e-08), (48.97, 10.99, -9.485e-08), (48.97, 11.01, -9.327e-08), (48.97, 11.03, -9.005e-08), (48.95, 11.09, -9.002e-08), (48.95, 11.11, -8.756e-08), (48.94, 11.14, -4.606e-08), (48.67, 11.31, -9.604e-08), (48.65, 11.32, -7.088e-08), (48.67, 11.32, -5.916e-08), (48.69, 11.31, -9.089e-08), (48.73, 11.3, -9.248e-08), (48.71, 11.31, -8.674e-08), (48.75, 11.29, -9.43e-08), (48.74, 11.3, -4.439e-08), (48.77, 11.29, -8.751e-08), (48.79, 11.28, -7.142e-08), (48.83, 11.26, -8.359e-08), (48.81, 11.27, -8.99e-08), (48.85, 11.25, -9.406e-08), (48.84, 11.26, -4.412e-08), (48.89, 11.24, -8.337e-08), (48.91, 11.23, -9.215e-08), (48.91, 11.24, -6.352e-08), (48.92, 11.21, -7.759e-08), (48.92, 11.23, -5.327e-08), (49.04, 10.31, -9.344e-08), (49.03, 10.47, -9.514e-08), (49.03, 10.53, -9.778e-08), (49.04, 10.37, -7.997e-08), (49.04, 10.42, -6.659e-08), (49.03, 10.49, -9.364e-08), (49.03, 10.51, -9.364e-08), (49.03, 10.55, -9.202e-08), (49.04, 10.25, -8.324e-08), (49.04, 10.27, -8.324e-08), (49.04, 10.29, -8.005e-08), (49.04, 10.35, -8.106e-08), (49.04, 10.39, -4.994e-08), (49.04, 10.43, -4.994e-08), (49.04, 10.45, -4.994e-08), (49.03, 10.61, -9.701e-08), (49.03, 10.71, -9.305e-08), (49.03, 10.77, -9.291e-08), (49.01, 10.85, -8.92e-08), (49.0, 10.87, -8.386e-08), (49.03, 10.57, -9.275e-08), (49.03, 10.63, -9.094e-08), (49.03, 10.65, -9.156e-08), (49.03, 10.67, -9.156e-08), (49.03, 10.69, -9.156e-08), (49.03, 10.73, -8.99e-08), (49.03, 10.75, -8.99e-08), (49.02, 10.79, -8.279e-08), (49.02, 10.81, -6.784e-08), (49.02, 10.82, -4.162e-08), (48.99, 10.95, -8.942e-08), (48.98, 10.97, -8.032e-08), (48.96, 11.05, -7.425e-08), (48.96, 11.06, -4.578e-08), (48.99, 10.91, -9.439e-08), (48.98, 10.98, -4.439e-08), (49.0, 10.89, -6.784e-08), (49.0, 10.9, -4.439e-08), (43.49, 11.36, 3.329e-08), (44.98, 10.44, 3.329e-08), (46.58, 10.69, 0.0), (46.8, 10.82, 3.329e-08), (47.24, 11.1, 4.162e-08), (48.8, 11.28, 3.329e-08), (49.04, 10.46, 3.329e-08)], [], [(6, 8, 5), (7, 9, 6), (7, 3, 4), (11, 9, 7), (15, 13, 40), (17, 0, 1), (22, 18, 19), (640, 22, 17), (26, 23, 24), (22, 24, 20), (27, 25, 26), (640, 26, 22), (40, 28, 29), (40, 29, 27), (36, 30, 31), (40, 31, 32), (40, 32, 33), (40, 37, 38), (40, 38, 39), (40, 39, 35), (7, 4, 2), (40, 11, 7), (47, 45, 44), (54, 48, 49), (54, 49, 50), (54, 50, 47), (53, 51, 52), (54, 53, 605), (54, 58, 56), (54, 56, 57), (54, 57, 53), (61, 59, 60), (80, 63, 64), (80, 64, 14), (72, 65, 66), (80, 67, 68), (80, 68, 69), (80, 69, 70), (79, 606, 73), (79, 73, 74), (80, 74, 75), (80, 71, 72), (42, 41, 79), (44, 42, 79), (54, 47, 44), (80, 40, 640), (125, 85, 86), (125, 86, 84), (125, 89, 90), (125, 90, 87), (95, 93, 94), (98, 97, 54), (54, 99, 100), (103, 104, 607), (125, 105, 106), (125, 106, 103), (84, 82, 107), (108, 54, 80), (125, 91, 92), (125, 113, 114), (125, 114, 112), (125, 115, 116), (125, 119, 120), (125, 120, 118), (125, 121, 122), (129, 126, 127), (131, 127, 124), (131, 124, 125), (130, 128, 129), (135, 134, 132), (136, 132, 125), (142, 139, 140), (146, 143, 144), (147, 145, 146), (150, 148, 149), (150, 149, 146), (154, 150, 146), (153, 151, 150), (156, 152, 153), (154, 157, 158), (154, 158, 156), (140, 138, 136), (154, 146, 125), (161, 154, 125), (163, 162, 108), (163, 161, 162), (167, 164, 165), (171, 170, 169), (154, 172, 173), (175, 174, 154), (178, 176, 177), (182, 180, 181), (187, 161, 163), (213, 187, 108), (189, 188, 187), (186, 189, 213), (190, 213, 108), (154, 185, 183), (194, 193, 185), (197, 195, 196), (200, 198, 154), (202, 200, 154), (202, 201, 200), (225, 206, 204), (209, 207, 208), (192, 191, 211), (192, 211, 225), (212, 225, 154), (212, 154, 186), (186, 188, 189), (214, 186, 213), (216, 186, 214), (221, 219, 220), (228, 223, 224), (229, 227, 228), (231, 230, 225), (234, 231, 225), (234, 232, 608), (237, 236, 234), (239, 237, 234), (220, 218, 192), (225, 222, 220), (212, 186, 240), (214, 212, 240), (243, 239, 225), (243, 241, 238), (246, 244, 245), (246, 245, 243), (252, 250, 248), (253, 609, 252), (243, 254, 253), (256, 610, 255), (259, 256, 243), (261, 212, 214), (262, 212, 261), (263, 312, 212), (263, 212, 262), (267, 260, 259), (243, 268, 269), (243, 269, 267), (273, 271, 243), (275, 274, 273), (282, 280, 281), (284, 281, 278), (284, 264, 285), (266, 265, 284), (312, 225, 212), (288, 312, 286), (291, 289, 290), (295, 293, 294), (296, 295, 284), (302, 300, 299), (304, 301, 302), (304, 302, 325), (308, 305, 306), (325, 306, 304), (325, 308, 306), (290, 266, 284), (325, 298, 296), (311, 225, 312), (313, 312, 288), (314, 312, 313), (315, 314, 287), (317, 316, 310), (317, 310, 325), (320, 318, 319), (325, 322, 323), (325, 323, 321), (330, 329, 328), (333, 331, 332), (332, 330, 328), (337, 334, 332), (390, 225, 311), (390, 325, 225), (390, 311, 339), (340, 311, 312), (339, 311, 340), (390, 339, 312), (341, 312, 314), (342, 312, 341), (342, 341, 315), (344, 312, 342), (344, 342, 343), (345, 343, 315), (347, 348, 315), (348, 345, 346), (349, 348, 347), (344, 343, 345), (350, 344, 349), (354, 338, 335), (337, 355, 356), (337, 356, 354), (364, 362, 359), (337, 365, 364), (369, 367, 368), (371, 369, 337), (390, 371, 337), (420, 312, 391), (392, 312, 372), (391, 312, 392), (402, 401, 371), (408, 403, 390), (408, 404, 403), (420, 390, 312), (344, 393, 391), (410, 420, 393), (410, 393, 344), (409, 420, 410), (344, 612, 409), (421, 409, 612), (414, 412, 408), (390, 415, 414), (390, 418, 417), (421, 420, 409), (373, 421, 344), (423, 613, 373), (423, 420, 613), (422, 420, 423), (419, 424, 418), (390, 426, 419), (390, 428, 427), (429, 430, 428), (429, 432, 431), (429, 434, 433), (429, 436, 435), (429, 439, 438), (429, 441, 440), (429, 443, 442), (429, 444, 443), (446, 445, 429), (446, 450, 448), (454, 429, 390), (458, 390, 420), (459, 420, 422), (458, 420, 459), (460, 615, 373), (461, 458, 460), (461, 460, 373), (454, 462, 457), (454, 464, 463), (454, 467, 465), (454, 468, 467), (454, 471, 470), (472, 473, 471), (454, 475, 472), (454, 477, 476), (454, 478, 477), (454, 481, 480), (454, 482, 481), (454, 485, 483), (454, 486, 485), (488, 489, 487), (491, 390, 458), (492, 488, 390), (491, 492, 390), (492, 493, 488), (492, 495, 494), (499, 461, 373), (499, 498, 461), (499, 458, 497), (533, 458, 499), (496, 500, 495), (492, 502, 496), (501, 503, 492), (504, 505, 501), (506, 507, 504), (492, 508, 506), (492, 510, 509), (491, 513, 511), (514, 515, 513), (516, 517, 514), (491, 518, 516), (491, 521, 519), (491, 522, 521), (527, 491, 458), (491, 525, 523), (528, 526, 525), (491, 530, 528), (491, 532, 531), (534, 458, 533), (535, 527, 536), (491, 538, 537), (491, 539, 538), (491, 542, 540), (491, 545, 544), (491, 546, 545), (491, 549, 548), (553, 491, 543), (554, 543, 527), (550, 556, 549), (560, 527, 558), (564, 559, 527), (566, 558, 527), (568, 561, 527), (570, 562, 535), (573, 535, 536), (575, 574, 499), (581, 535, 573), (583, 573, 574), (586, 574, 575), (596, 593, 499), (601, 499, 590), (602, 590, 591), (629, 621, 618), (629, 624, 625), (629, 625, 620), (633, 626, 627), (633, 627, 628), (640, 631, 632), (640, 632, 633), (640, 635, 636), (640, 636, 637), (640, 637, 630), (629, 633, 623), (640, 639, 635), (642, 643, 641), (644, 618, 616), (648, 629, 647), (650, 629, 648), (651, 629, 650), (655, 629, 654), (657, 629, 655), (659, 629, 657), (629, 659, 660), (662, 629, 660), (664, 629, 662), (665, 629, 664), (666, 667, 665), (640, 17, 638), (629, 667, 668), (669, 629, 668), (671, 669, 670), (629, 669, 672), (674, 629, 672), (676, 629, 674), (677, 629, 676), (678, 679, 677), (640, 629, 679), (680, 640, 679), (683, 681, 682), (684, 640, 681), (685, 640, 684), (686, 687, 685), (689, 640, 687), (693, 689, 690), (696, 640, 693), (694, 696, 693), (695, 696, 694), (698, 696, 697), (702, 703, 701), (696, 700, 703), (704, 696, 703), (706, 696, 704), (81, 80, 640), (708, 696, 706), (709, 713, 708), (710, 713, 709), (717, 718, 716), (696, 715, 718), (722, 718, 720), (722, 720, 721), (723, 696, 722), (726, 696, 723), (732, 726, 729), (730, 732, 729), (734, 696, 727), (736, 696, 734), (738, 696, 735), (739, 81, 696), (740, 696, 737), (746, 740, 744), (747, 740, 746), (749, 740, 747), (751, 81, 739), (753, 739, 740), (759, 749, 750), (756, 757, 755), (1227, 760, 758), (761, 751, 739), (766, 81, 763), (767, 81, 766), (768, 767, 766), (771, 764, 767), (774, 764, 769), (782, 81, 777), (786, 81, 779), (787, 779, 782), (790, 786, 779), (791, 763, 785), (792, 785, 786), (794, 763, 791), (796, 765, 763), (799, 766, 797), (137, 81, 764), (800, 137, 764), (803, 137, 801), (806, 764, 773), (807, 764, 806), (810, 808, 809), (813, 764, 808), (814, 764, 811), (815, 764, 814), (818, 800, 764), (820, 764, 817), (823, 137, 821), (826, 137, 823), (827, 137, 825), (828, 801, 827), (829, 802, 803), (834, 830, 832), (839, 137, 837), (840, 837, 838), (841, 839, 837), (842, 137, 839), (843, 137, 842), (846, 137, 843), (847, 137, 844), (851, 137, 849), (852, 849, 850), (190, 108, 137), (854, 137, 851), (855, 190, 853), (857, 855, 856), (859, 861, 190), (860, 861, 859), (862, 190, 861), (865, 190, 864), (867, 868, 190), (870, 868, 869), (873, 190, 872), (217, 213, 190), (874, 190, 873), (875, 190, 874), (875, 217, 190), (879, 217, 876), (877, 879, 876), (878, 879, 877), (1228, 882, 881), (884, 881, 882), (886, 888, 883), (891, 879, 890), (895, 879, 894), (899, 879, 896), (898, 899, 896), (214, 879, 899), (901, 902, 900), (903, 214, 902), (904, 214, 903), (907, 214, 906), (910, 214, 909), (911, 912, 910), (923, 214, 912), (913, 923, 912), (915, 916, 914), (917, 923, 916), (919, 923, 918), (920, 923, 919), (921, 923, 920), (922, 923, 921), (926, 924, 923), (927, 924, 926), (923, 924, 930), (931, 932, 930), (934, 923, 933), (935, 923, 934), (936, 937, 935), (938, 923, 937), (939, 940, 923), (944, 923, 940), (943, 942, 944), (947, 948, 942), (950, 948, 949), (953, 948, 950), (952, 953, 950), (956, 942, 948), (958, 956, 957), (959, 942, 958), (963, 942, 959), (964, 923, 961), (966, 923, 964), (923, 966, 967), (969, 923, 968), (970, 923, 969), (971, 287, 923), (971, 315, 287), (973, 923, 972), (973, 974, 923), (975, 923, 974), (976, 971, 975), (979, 971, 976), (978, 979, 976), (981, 979, 980), (983, 971, 979), (985, 984, 979), (986, 983, 984), (988, 971, 983), (989, 983, 986), (992, 971, 991), (994, 971, 992), (349, 347, 315), (998, 996, 995), (350, 349, 996), (350, 996, 998), (350, 998, 997), (1000, 1001, 971), (1002, 995, 971), (1002, 971, 1001), (1006, 1002, 1003), (1005, 1006, 1003), (997, 995, 1002), (1229, 997, 1002), (1007, 1229, 1002), (1008, 1229, 1007), (1011, 1010, 1229), (1012, 350, 1010), (1014, 1015, 1013), (373, 344, 350), (1019, 350, 1016), (1018, 1019, 1016), (1021, 350, 1019), (1023, 1024, 1022), (1025, 350, 1024), (1027, 350, 1026), (1029, 350, 1028), (1030, 1031, 350), (1032, 350, 1031), (1033, 350, 1032), (1035, 1032, 1031), (1036, 1032, 1035), (1033, 1032, 1038), (1039, 1033, 1038), (1041, 1042, 1040), (1033, 373, 350), (1044, 1033, 1042), (1046, 1047, 1033), (1049, 1033, 1047), (1048, 1049, 1047), (1051, 1049, 1050), (1052, 1049, 1051), (1055, 1049, 1054), (1056, 1049, 1055), (1059, 1049, 1058), (1231, 1049, 1061), (1064, 1049, 1063), (1067, 1033, 1049), (1070, 1033, 1068), (1071, 1033, 1070), (1074, 1033, 1073), (1075, 1033, 1074), (1076, 1033, 1075), (1077, 1078, 1076), (1080, 1033, 1078), (1086, 1033, 1082), (1087, 1083, 1084), (1088, 1033, 1083), (1091, 1033, 1088), (1092, 1033, 1090), (1093, 1033, 1092), (1094, 1033, 1093), (1095, 373, 1094), (1097, 373, 1095), (1101, 373, 1099), (1102, 373, 1100), (1104, 373, 1102), (1108, 1104, 1106), (1109, 1106, 1107), (1111, 373, 1105), (1111, 1105, 1110), (1115, 1111, 1114), (1117, 1118, 1111), (1120, 1111, 1119), (1122, 1124, 1111), (1125, 1124, 1122), (1126, 1124, 1125), (1128, 1129, 1127), (1132, 1130, 1129), (1154, 373, 1124), (1135, 1124, 1134), (1137, 1124, 1136), (1139, 1124, 1138), (1140, 1141, 1124), (1144, 1141, 1143), (1148, 1149, 1147), (1150, 1124, 1149), (1154, 499, 373), (1157, 1154, 1156), (1160, 1154, 1158), (1167, 1159, 1154), (1169, 1160, 1158), (1152, 1170, 1124), (1153, 1171, 1152), (1175, 1170, 1173), (1174, 1170, 1175), (1156, 1154, 1174), (1178, 1156, 1176), (1179, 1156, 1178), (1232, 1156, 1179), (1182, 1156, 1180), (1185, 1158, 1157), (1185, 1157, 1184), (1187, 1158, 1185), (1192, 499, 1190), (1195, 499, 1191), (1196, 1191, 499), (1197, 594, 499), (1199, 499, 1189), (1201, 1192, 1190), (1202, 1193, 1190), (1204, 499, 1154), (1208, 1155, 1154), (1210, 1204, 1154), (1214, 1205, 1154), (1216, 1206, 1155), (1219, 1163, 1154), (1221, 1166, 1154), (1222, 1154, 1159), (1223, 1154, 1163), (1224, 1220, 1164), (1226, 1154, 1223), (7, 6, 10), (644, 616, 643), (629, 644, 645), (731, 728, 726), (744, 740, 741), (745, 744, 741), (755, 740, 749), (756, 755, 759), (760, 757, 758), (886, 883, 884), (888, 885, 883), (889, 887, 888), (879, 889, 890), (6, 9, 8), (7, 10, 3), (40, 12, 11), (40, 13, 12), (17, 19, 16), (17, 22, 19), (22, 20, 21), (22, 26, 24), (640, 27, 26), (40, 33, 28), (640, 40, 27), (40, 36, 31), (35, 39, 34), (40, 2, 37), (36, 40, 35), (40, 7, 2), (44, 45, 43), (47, 50, 46), (54, 605, 48), (53, 57, 51), (56, 58, 55), (54, 60, 58), (54, 61, 60), (40, 14, 15), (14, 64, 62), (80, 66, 63), (40, 80, 14), (80, 72, 66), (80, 78, 67), (71, 80, 70), (80, 79, 74), (76, 80, 75), (80, 77, 78), (77, 80, 76), (80, 44, 79), (80, 54, 44), (84, 86, 83), (125, 88, 85), (125, 87, 88), (125, 92, 89), (54, 94, 61), (54, 95, 94), (54, 96, 95), (54, 97, 96), (54, 100, 98), (54, 102, 99), (54, 101, 102), (54, 103, 101), (103, 106, 104), (125, 107, 105), (54, 125, 103), (125, 84, 107), (125, 112, 91), (112, 114, 111), (125, 116, 113), (125, 118, 115), (118, 120, 117), (125, 122, 119), (125, 124, 121), (124, 127, 123), (131, 129, 127), (131, 130, 129), (125, 133, 131), (125, 132, 133), (136, 135, 132), (136, 110, 109), (108, 125, 54), (137, 108, 80), (142, 141, 139), (146, 144, 142), (146, 145, 143), (146, 149, 147), (154, 153, 150), (156, 155, 152), (154, 156, 153), (154, 159, 157), (154, 160, 159), (136, 138, 110), (146, 140, 136), (125, 146, 136), (146, 142, 140), (108, 161, 125), (162, 161, 108), (154, 165, 160), (167, 166, 164), (154, 167, 165), (154, 169, 167), (169, 170, 168), (154, 171, 169), (154, 173, 171), (154, 174, 172), (154, 177, 175), (154, 178, 177), (154, 179, 178), (154, 181, 179), (154, 182, 181), (154, 183, 182), (161, 186, 154), (108, 187, 163), (187, 186, 161), (188, 186, 187), (213, 189, 187), (185, 193, 184), (154, 194, 185), (154, 196, 194), (154, 197, 196), (154, 198, 197), (200, 201, 199), (204, 205, 203), (154, 204, 202), (204, 206, 205), (225, 208, 206), (225, 209, 208), (154, 225, 204), (225, 210, 209), (225, 211, 210), (216, 215, 186), (217, 214, 213), (225, 224, 222), (228, 226, 223), (225, 228, 224), (225, 229, 228), (225, 230, 229), (234, 608, 231), (234, 233, 232), (234, 236, 235), (225, 239, 234), (225, 220, 192), (220, 222, 221), (215, 240, 186), (216, 240, 215), (214, 240, 216), (243, 242, 241), (239, 243, 238), (243, 245, 242), (243, 247, 246), (243, 249, 247), (243, 248, 249), (252, 251, 250), (243, 252, 248), (243, 253, 252), (243, 255, 254), (243, 256, 255), (259, 257, 256), (259, 260, 258), (287, 261, 214), (287, 262, 261), (287, 263, 262), (243, 267, 259), (243, 270, 268), (243, 271, 270), (273, 274, 272), (225, 284, 243), (284, 275, 273), (243, 284, 273), (284, 277, 275), (277, 278, 276), (284, 278, 277), (278, 281, 279), (284, 282, 281), (284, 283, 282), (284, 285, 283), (284, 265, 264), (225, 325, 284), (286, 312, 263), (287, 286, 263), (287, 288, 286), (284, 292, 291), (284, 294, 292), (284, 295, 294), (298, 299, 297), (325, 299, 298), (325, 302, 299), (304, 303, 301), (308, 307, 305), (325, 310, 308), (284, 291, 290), (325, 296, 284), (287, 313, 288), (287, 314, 313), (310, 316, 309), (325, 319, 317), (319, 321, 320), (325, 324, 322), (319, 325, 321), (325, 326, 324), (325, 328, 326), (328, 329, 327), (325, 332, 328), (332, 334, 333), (325, 337, 332), (337, 336, 334), (337, 335, 336), (312, 339, 340), (315, 341, 314), (343, 342, 315), (346, 345, 315), (348, 346, 315), (348, 344, 345), (349, 344, 348), (337, 354, 335), (337, 357, 355), (337, 358, 357), (337, 360, 358), (337, 359, 360), (359, 362, 361), (337, 364, 359), (364, 365, 363), (337, 366, 365), (337, 368, 366), (337, 369, 368), (369, 371, 370), (371, 352, 351), (371, 353, 352), (390, 337, 325), (344, 372, 312), (371, 374, 353), (371, 375, 374), (371, 376, 375), (371, 377, 376), (371, 378, 377), (371, 379, 378), (371, 380, 379), (371, 381, 380), (371, 382, 381), (371, 383, 382), (371, 384, 383), (371, 385, 384), (371, 386, 385), (371, 387, 386), (371, 388, 387), (371, 389, 388), (611, 392, 372), (344, 611, 372), (344, 392, 611), (344, 391, 392), (393, 420, 391), (371, 394, 389), (371, 395, 394), (371, 396, 395), (371, 397, 396), (371, 398, 397), (371, 399, 398), (371, 400, 399), (371, 401, 400), (390, 402, 371), (390, 403, 402), (408, 405, 404), (408, 406, 405), (408, 407, 406), (344, 409, 410), (344, 421, 612), (408, 411, 407), (408, 412, 411), (414, 413, 412), (390, 414, 408), (390, 416, 415), (390, 417, 416), (390, 419, 418), (373, 613, 421), (613, 420, 421), (373, 422, 423), (419, 426, 425), (390, 427, 426), (390, 429, 428), (429, 431, 430), (429, 433, 432), (429, 435, 434), (429, 437, 436), (429, 438, 437), (429, 440, 439), (429, 442, 441), (429, 445, 444), (445, 448, 447), (446, 448, 445), (448, 450, 449), (446, 452, 451), (452, 446, 429), (454, 452, 429), (454, 455, 452), (452, 455, 453), (455, 457, 456), (455, 454, 457), (373, 614, 422), (614, 459, 422), (373, 459, 614), (460, 458, 459), (615, 460, 459), (373, 615, 459), (454, 463, 462), (454, 465, 464), (465, 467, 466), (454, 469, 468), (454, 470, 469), (454, 472, 471), (472, 475, 474), (454, 476, 475), (454, 479, 478), (454, 480, 479), (454, 483, 482), (483, 485, 484), (454, 487, 486), (454, 488, 487), (390, 488, 454), (488, 493, 490), (492, 494, 493), (492, 496, 495), (497, 458, 461), (498, 497, 461), (499, 497, 498), (492, 503, 502), (492, 504, 501), (492, 506, 504), (492, 509, 508), (492, 511, 510), (491, 511, 492), (511, 513, 512), (491, 514, 513), (491, 516, 514), (491, 519, 518), (519, 521, 520), (491, 523, 522), (523, 525, 524), (491, 528, 525), (528, 530, 529), (491, 531, 530), (491, 537, 532), (534, 527, 458), (499, 534, 533), (536, 527, 534), (499, 536, 534), (491, 540, 539), (540, 542, 541), (491, 544, 542), (527, 543, 491), (491, 547, 546), (491, 548, 547), (491, 550, 549), (551, 550, 491), (552, 551, 491), (553, 552, 491), (555, 554, 527), (550, 557, 556), (562, 527, 535), (563, 555, 527), (559, 563, 527), (565, 564, 527), (560, 565, 527), (567, 566, 527), (561, 567, 527), (569, 568, 527), (562, 569, 527), (571, 570, 535), (572, 571, 535), (499, 573, 536), (499, 574, 573), (576, 575, 499), (577, 576, 499), (578, 577, 499), (579, 578, 499), (580, 572, 535), (581, 580, 535), (582, 581, 573), (583, 582, 573), (584, 583, 574), (585, 584, 574), (587, 586, 575), (588, 587, 575), (591, 590, 499), (592, 591, 499), (499, 593, 589), (595, 579, 499), (589, 595, 499), (597, 596, 499), (598, 597, 499), (599, 598, 499), (600, 599, 499), (601, 600, 499), (594, 603, 592), (618, 621, 617), (620, 625, 619), (629, 620, 621), (623, 633, 622), (629, 623, 624), (633, 632, 626), (640, 630, 631), (635, 639, 634), (629, 640, 633), (638, 1, 604), (640, 638, 639), (642, 644, 643), (644, 629, 618), (646, 629, 645), (647, 629, 646), (649, 650, 648), (651, 652, 629), (652, 654, 629), (653, 655, 654), (656, 657, 655), (658, 659, 657), (661, 662, 660), (663, 664, 662), (665, 667, 629), (638, 17, 1), (671, 672, 669), (673, 674, 672), (675, 676, 674), (677, 679, 629), (680, 681, 640), (683, 684, 681), (685, 687, 640), (688, 689, 687), (691, 693, 690), (693, 640, 689), (692, 694, 693), (695, 697, 696), (698, 700, 696), (699, 701, 700), (701, 703, 700), (705, 706, 704), (707, 708, 706), (696, 81, 640), (712, 711, 81), (708, 713, 696), (714, 716, 715), (715, 696, 713), (716, 718, 715), (719, 720, 718), (722, 696, 718), (724, 723, 722), (725, 724, 722), (728, 727, 696), (726, 728, 696), (732, 731, 726), (730, 733, 732), (736, 735, 696), (738, 737, 696), (740, 739, 696), (741, 740, 737), (742, 741, 737), (748, 749, 747), (753, 752, 739), (754, 753, 740), (743, 754, 740), (740, 755, 743), (759, 755, 749), (756, 758, 757), (751, 712, 81), (762, 761, 739), (765, 766, 763), (767, 764, 81), (770, 769, 764), (771, 770, 764), (772, 771, 767), (774, 773, 764), (775, 774, 769), (711, 776, 81), (776, 777, 81), (778, 776, 711), (780, 777, 776), (781, 780, 776), (782, 779, 81), (783, 782, 777), (784, 783, 777), (785, 763, 81), (786, 785, 81), (788, 787, 782), (790, 789, 786), (793, 791, 785), (795, 794, 791), (797, 766, 765), (798, 797, 765), (81, 137, 80), (803, 802, 137), (804, 803, 801), (807, 805, 764), (808, 764, 805), (809, 808, 805), (812, 811, 764), (813, 812, 764), (816, 815, 814), (817, 764, 815), (819, 818, 764), (820, 819, 764), (821, 137, 800), (822, 821, 800), (824, 823, 821), (826, 825, 137), (827, 801, 137), (802, 830, 137), (830, 831, 137), (833, 832, 830), (834, 831, 830), (835, 834, 832), (836, 831, 834), (837, 137, 831), (838, 837, 831), (845, 844, 137), (846, 845, 137), (847, 848, 137), (848, 849, 137), (852, 851, 849), (853, 190, 137), (854, 853, 137), (856, 855, 853), (858, 190, 855), (858, 859, 190), (862, 863, 190), (863, 864, 190), (865, 866, 190), (866, 867, 190), (870, 190, 868), (871, 870, 869), (872, 190, 870), (878, 880, 879), (884, 883, 881), (880, 887, 879), (886, 889, 888), (889, 879, 887), (891, 892, 879), (892, 893, 879), (893, 894, 879), (895, 896, 879), (879, 214, 217), (897, 898, 896), (899, 900, 214), (900, 902, 214), (904, 905, 214), (905, 906, 214), (907, 908, 214), (908, 909, 214), (910, 912, 214), (913, 914, 923), (914, 916, 923), (917, 918, 923), (923, 287, 214), (922, 925, 923), (925, 926, 923), (928, 930, 924), (929, 931, 930), (932, 923, 930), (932, 933, 923), (935, 937, 923), (938, 939, 923), (941, 944, 940), (944, 942, 923), (943, 945, 942), (946, 947, 942), (947, 949, 948), (951, 952, 950), (952, 954, 953), (955, 948, 953), (958, 942, 956), (960, 959, 958), (962, 961, 942), (963, 962, 942), (961, 923, 942), (965, 964, 961), (968, 923, 967), (972, 923, 970), (975, 971, 923), (975, 977, 976), (978, 980, 979), (982, 979, 981), (984, 983, 979), (987, 986, 984), (990, 988, 983), (991, 971, 988), (994, 993, 971), (971, 996, 315), (995, 996, 971), (996, 349, 315), (997, 998, 995), (999, 971, 993), (999, 1000, 971), (1001, 1003, 1002), (1004, 1005, 1003), (1006, 1007, 1002), (1008, 1009, 1229), (1229, 1010, 997), (1009, 1011, 1229), (1010, 350, 997), (1012, 1013, 350), (1013, 1015, 350), (1015, 1016, 350), (1017, 1018, 1016), (1020, 1021, 1019), (1021, 1022, 350), (1022, 1024, 350), (1230, 1025, 1024), (1025, 1026, 350), (1027, 1028, 350), (1029, 1030, 350), (1034, 1035, 1031), (1036, 1037, 1032), (1039, 1040, 1033), (1040, 1042, 1033), (1043, 1044, 1042), (1044, 1045, 1033), (1045, 1046, 1033), (1048, 1050, 1049), (1052, 1053, 1049), (1053, 1054, 1049), (1056, 1057, 1049), (1057, 1058, 1049), (1059, 1060, 1049), (1060, 1061, 1049), (1231, 1062, 1049), (1062, 1063, 1049), (1064, 1065, 1049), (1065, 1066, 1049), (1066, 1067, 1049), (1067, 1068, 1033), (1069, 1070, 1068), (1071, 1072, 1033), (1072, 1073, 1033), (1076, 1078, 1033), (1077, 1079, 1078), (1081, 1080, 1078), (1082, 1033, 1080), (1084, 1083, 1033), (1085, 1084, 1033), (1086, 1085, 1033), (1089, 1088, 1083), (1091, 1090, 1033), (1094, 373, 1033), (1096, 1097, 1095), (1097, 1098, 373), (1098, 1099, 373), (1101, 1100, 373), (1103, 1102, 1100), (1104, 1105, 373), (1108, 1105, 1104), (1109, 1108, 1106), (1110, 1112, 1111), (1112, 1113, 1111), (1113, 1114, 1111), (1115, 1116, 1111), (1116, 1117, 1111), (1118, 1119, 1111), (1120, 1121, 1111), (1121, 1122, 1111), (1123, 1125, 1122), (1124, 373, 1111), (1126, 1127, 1124), (1127, 1129, 1124), (1130, 1124, 1129), (1131, 1132, 1129), (1130, 1133, 1124), (1133, 1134, 1124), (1135, 1136, 1124), (1137, 1138, 1124), (1139, 1140, 1124), (1142, 1143, 1141), (1144, 1124, 1141), (1144, 1145, 1124), (1145, 1146, 1124), (1146, 1147, 1124), (1147, 1149, 1124), (1150, 1151, 1124), (1151, 1152, 1124), (1157, 1158, 1154), (1162, 1161, 1158), (1165, 1164, 1154), (1166, 1165, 1154), (1168, 1167, 1154), (1160, 1168, 1154), (1152, 1171, 1170), (1172, 1170, 1171), (1174, 1154, 1124), (1170, 1174, 1124), (1176, 1156, 1174), (1177, 1176, 1174), (1181, 1180, 1156), (1232, 1181, 1156), (1182, 1157, 1156), (1183, 1182, 1180), (1186, 1185, 1184), (1187, 1162, 1158), (1188, 1187, 1185), (499, 594, 592), (1200, 1189, 499), (1192, 1200, 499), (1194, 1190, 499), (1195, 1194, 499), (1198, 1197, 499), (1199, 1198, 499), (1193, 1201, 1190), (1203, 1202, 1190), (1233, 1203, 1190), (1155, 1206, 1154), (1208, 1207, 1155), (1209, 1196, 499), (1204, 1209, 499), (1211, 1210, 1154), (1212, 1211, 1154), (1213, 1212, 1154), (1205, 1213, 1154), (1215, 1214, 1154), (1206, 1215, 1154), (1217, 1216, 1155), (1218, 1217, 1155), (1220, 1219, 1154), (1164, 1220, 1154), (1222, 1221, 1154), (1225, 1208, 1154), (1226, 1225, 1154)])
me_mesh.update()

# ---- objects
ob_mycurve = bpy.data.objects.new('myCurve', me_mesh)

# ---- transforms, parenting, visibility, modifiers, constraints
ob_mycurve.location = (0.0, 0.0, 0.0)
_m = ob_mycurve.modifiers.new('Auto Smooth', 'NODES')
_m.node_group = ng_auto_smooth
_gi = [s.identifier for s in ng_auto_smooth.interface.items_tree if s.item_type == 'SOCKET' and s.in_out == 'INPUT']
_m[_gi[1]] = 3.142  # Angle

# ---- collection membership
scene.collection.objects.link(ob_mycurve)

# ---- scene / render settings (as saved in the file)
scene.frame_start = 1; scene.frame_end = 250; scene.frame_set(1)
scene.render.engine = 'BLENDER_EEVEE_NEXT'
scene.cycles.sampling_pattern = 'TABULATED_SOBOL'
scene.cycles.use_light_tree = False
scene.view_settings.view_transform = 'Filmic'
bpy.context.view_layer.update()

# ---- added for rendering (the .blend has no active camera and no usable light): camera, sun
cam_auto = bpy.data.cameras.new('AutoCamera')
cam_auto.lens = 50.0
cam_auto.sensor_width = 36.0
cam_auto.clip_end = 1000.0
ob_auto_camera = bpy.data.objects.new('AutoCamera', cam_auto)
scene.collection.objects.link(ob_auto_camera)
ob_auto_camera.location = (52.6033, 1.68153, 5.36661)
ob_auto_camera.rotation_euler = (1.09748, -7.21219e-08, 0.694738)
scene.camera = ob_auto_camera
light_auto_sun = bpy.data.lights.new('AutoSun', 'SUN')
light_auto_sun.energy = 3.0
light_auto_sun.angle = 0.0523599
ob_auto_sun = bpy.data.objects.new('AutoSun', light_auto_sun)
scene.collection.objects.link(ob_auto_sun)
ob_auto_sun.rotation_euler = (0.872665, 0.174533, 0.523599)
bpy.context.view_layer.update()
